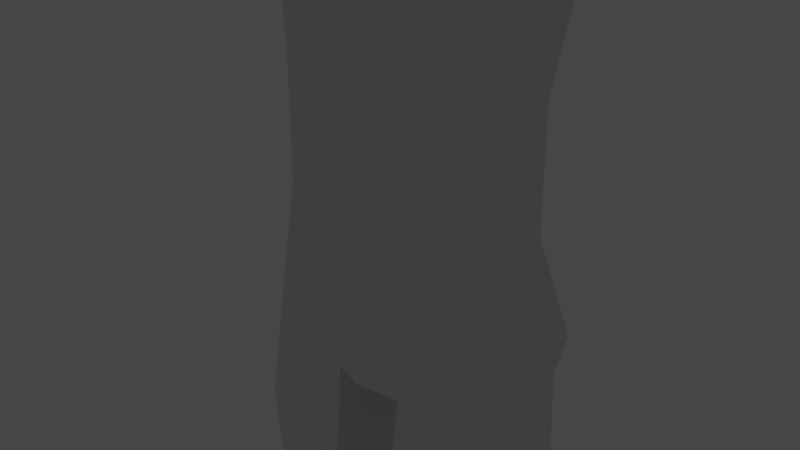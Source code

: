 # Source: spirit_version_basemodel_03.blend  (saved by Blender 3.6.13; exported with 4.5.12 LTS)
import bpy
from mathutils import Matrix  # noqa: F401  (used for matrix-valued properties, if any)

bpy.ops.wm.read_factory_settings(use_empty=True)
scene = bpy.context.scene
scene.name = 'Scene'

# ---- collections
col_collection = bpy.data.collections.new('Collection'); scene.collection.children.link(col_collection)

# ---- materials (node trees are filled in below, after node groups)
mat_material = bpy.data.materials.new('Material')
mat_material.alpha_threshold = 0.0
mat_material.use_transparent_shadow = False
mat_material.roughness = 0.5
mat_material.line_color = (0.0, 0.0, 0.0, 1.0)

# ---- material node trees
mat_material.use_nodes = True; mat_material.node_tree.nodes.clear()
_N = mat_material.node_tree.nodes; _L = mat_material.node_tree.links
n0 = _N.new('ShaderNodeOutputMaterial'); n0.name = 'Material Output'; n0.location = (300, 300)
n1 = _N.new('ShaderNodeBsdfPrincipled'); n1.name = 'Principled BSDF'; n1.location = (10, 300)
n1.distribution = 'GGX'
n1.subsurface_method = 'RANDOM_WALK_SKIN'
n1.inputs[3].default_value = 1.45
n1.inputs[27].default_value = (0.0, 0.0, 0.0, 1.0)
n1.inputs[28].default_value = 1.0
_L.new(n1.outputs[0], n0.inputs[0])
n0.is_active_output = True

# ---- world
world_world = bpy.data.worlds.new('World'); scene.world = world_world
world_world.use_nodes = True; world_world.node_tree.nodes.clear()
_N = world_world.node_tree.nodes; _L = world_world.node_tree.links
n0 = _N.new('ShaderNodeOutputWorld'); n0.name = 'World Output'; n0.location = (300, 300)
n1 = _N.new('ShaderNodeBackground'); n1.name = 'Background'; n1.location = (10, 300)
n1.inputs[0].default_value = (0.05088, 0.05088, 0.05088, 1.0)
_L.new(n1.outputs[0], n0.inputs[0])
n0.is_active_output = True
world_world.color = (0.05088, 0.05088, 0.05088)
world_world.use_sun_shadow = False
world_world.sun_shadow_jitter_overblur = 0.0

# ---- cameras
cam_camera = bpy.data.cameras.new('Camera')
cam_camera.clip_end = 100.0
cam_camera.ortho_scale = 7.314

# ---- lights
light_light = bpy.data.lights.new('Light', 'POINT')
light_light.transmission_factor = 0.0
light_light.energy = 1000.0
light_light.shadow_soft_size = 0.1
light_light.shadow_maximum_resolution = 0.006
light_light.use_absolute_resolution = True

# ---- meshes
me_cube = bpy.data.meshes.new('Cube')
me_cube.from_pydata([(0.7501, 0.6806, -0.9141), (0.7501, 0.6028, -2.591), (0.7501, -0.6903, -0.9219), (0.7501, -0.6903, -2.984), (0.0, 0.7249, -2.688), (0.8124, 0.7836, -1.372), (0.8124, -0.7933, -1.539), (0.0, -0.832, -0.7802), (0.8358, 0.05018, -0.7724), (0.0, -0.832, -3.27), (0.0, 0.8223, -0.7724), (0.8358, -0.02762, -2.919), (0.0, 1.055, -1.334), (0.9764, 0.05018, -1.339), (0.0, -0.4218, -3.275), (0.0, -1.031, -1.879), (0.0, 0.05018, -0.4525), (0.0, 0.6366, -4.019), (0.8034, -0.01829, -4.019), (0.7237, 0.6122, -4.019), (0.0, -0.5059, -4.019), (0.0, -0.3623, -3.6), (0.0, 0.6423, -3.319), (0.7461, 0.02639, -3.412), (0.6769, 0.5358, -3.279), (0.0, 1.206, -5.295), (2.075, -0.4074, -5.105), (1.566, 1.202, -5.033), (0.0, -1.181, -5.295), (0.0, 0.846, -8.076), (1.499, -0.1805, -8.076), (1.224, 0.7533, -8.076), (0.0, -0.9028, -7.126), (0.0, 0.846, -9.535), (1.499, -0.1805, -9.535), (1.224, 0.7533, -9.535), (0.0, -0.9028, -9.535), (1.692, 0.7663, -4.321), (0.0, 1.107, -4.558), (1.947, -0.03813, -4.357), (0.0, -1.038, -4.558), (0.0, 1.09, -6.004), (0.0, -1.034, -6.135), (0.0, 1.075, -10.53), (1.694, 0.8323, -5.782), (1.818, -0.08155, -10.56), (1.484, 0.9828, -10.65), (1.948, 0.02785, -5.818), (0.0, -0.8038, -10.76), (2.281, 0.7989, -4.383), (2.288, 1.226, -5.022), (2.298, -0.3639, -5.086), (2.286, 0.00405, -4.415), (2.3, 0.8578, -5.693), (2.305, 0.06296, -5.725), (5.748, 0.6124, -4.688), (5.751, 0.8358, -5.022), (5.757, 0.003839, -5.056), (5.75, 0.1964, -4.705), (5.758, 0.6432, -5.374), (5.761, 0.2272, -5.391), (6.672, 0.6898, -4.543), (6.659, 0.9977, -5.004), (6.664, -0.1489, -5.05), (6.675, 0.1165, -4.566), (6.647, 0.7323, -5.488), (6.65, 0.159, -5.511), (9.729, -0.1082, -5.295), (11.34, -0.2203, -5.31), (9.719, -0.1117, -4.99), (11.34, -0.231, -4.939), (9.719, 0.9726, -5.219), (11.25, 1.092, -5.277), (9.719, 0.965, -4.958), (11.25, 1.081, -4.901), (9.609, 0.8719, -4.857), (9.525, 0.4246, -4.799), (9.609, -0.02195, -4.884), (11.39, 0.09704, -4.93), (11.39, 0.4249, -4.914), (11.39, 0.754, -4.911), (9.625, -0.05751, -5.407), (9.525, 0.4388, -5.29), (9.609, 0.8848, -5.303), (11.39, 0.7641, -5.282), (11.39, 0.4358, -5.291), (11.39, 0.1077, -5.3), (10.48, -0.7623, -5.703), (10.75, -0.2125, -5.35), (10.84, -0.231, -4.939), (10.29, -0.231, -4.939), (10.84, 1.081, -4.908), (10.29, 1.081, -4.908), (10.84, 1.093, -5.297), (10.29, 1.093, -5.297), (10.84, 0.7662, -5.361), (10.29, 0.7662, -5.361), (10.84, 0.4355, -5.279), (10.29, 0.4355, -5.279), (10.75, 0.08588, -5.372), (10.24, 0.08532, -5.371), (10.84, 0.09572, -4.884), (10.29, 0.09572, -4.884), (10.84, 0.4225, -4.83), (10.29, 0.4225, -4.83), (10.84, 0.7523, -4.878), (10.29, 0.7523, -4.878), (11.34, -0.2203, -5.31), (11.37, -0.2015, -4.943), (11.42, 0.7337, -4.916), (11.25, 1.08, -4.903), (11.25, 1.092, -5.277), (11.39, 0.1077, -5.3), (11.42, 0.11, -4.934), (11.42, 0.4214, -4.921), (11.39, 0.7641, -5.282), (11.39, 0.4358, -5.291), (11.46, 0.02912, -4.984), (11.43, -0.1582, -4.989), (11.4, -0.1776, -5.258), (11.44, 0.06209, -5.251), (11.33, 1.019, -4.954), (11.46, 0.807, -4.962), (11.43, 0.8077, -5.22), (11.32, 1.041, -5.223), (11.48, 0.6952, -4.965), (11.47, 0.4648, -4.971), (11.44, 0.4786, -5.239), (11.45, 0.7204, -5.22), (11.47, 0.3641, -4.974), (11.47, 0.1533, -4.98), (11.44, 0.1505, -5.249), (11.44, 0.3902, -5.242), (12.59, -0.1525, -5.186), (12.62, 0.03812, -5.167), (12.43, -0.1709, -5.311), (12.46, 0.07156, -5.271), (12.35, 0.8009, -5.117), (12.32, 1.007, -5.149), (12.21, 0.7938, -5.247), (12.19, 1.04, -5.268), (12.6, 0.4661, -5.149), (12.56, 0.698, -5.162), (12.43, 0.4673, -5.257), (12.41, 0.7171, -5.313), (12.81, 0.159, -5.177), (12.81, 0.3698, -5.171), (12.59, 0.1569, -5.318), (12.59, 0.3899, -5.316), (11.85, -0.1439, -4.973), (12.21, -0.1439, -4.973), (12.22, 0.02159, -4.969), (11.87, 0.02159, -4.969), (11.84, -0.1649, -5.161), (12.23, -0.1649, -5.161), (11.87, 0.05181, -5.154), (12.24, 0.05181, -5.154), (11.94, 0.1676, -4.966), (12.34, 0.1682, -4.983), (12.34, 0.3573, -4.986), (11.94, 0.3566, -4.96), (11.93, 0.1632, -5.152), (12.36, 0.1638, -5.171), (11.93, 0.3799, -5.146), (12.36, 0.3807, -5.173), (11.87, 0.4791, -4.957), (12.21, 0.4793, -4.961), (12.21, 0.6867, -5.014), (11.87, 0.6849, -4.951), (11.86, 0.4913, -5.143), (12.22, 0.4915, -5.147), (11.86, 0.708, -5.137), (12.22, 0.7099, -5.204), (11.77, 0.8197, -4.946), (12.05, 0.8202, -4.963), (12.01, 1.011, -4.944), (11.7, 1.011, -4.939), (11.76, 0.8194, -5.133), (12.05, 0.8199, -5.151), (11.69, 1.031, -5.127), (12.02, 1.032, -5.132), (9.729, -0.1118, -5.171), (11.34, -0.2261, -5.111), (9.719, 0.9685, -5.079), (11.25, 1.086, -5.076), (9.609, -0.01605, -5.088), (9.609, 0.8778, -5.062), (10.29, 1.087, -5.091), (10.84, 1.087, -5.091), (10.24, -0.2182, -5.17), (10.75, -0.2177, -5.17), (11.34, -0.2261, -5.111), (11.25, 1.086, -5.076), (11.39, 0.7588, -5.083), (11.39, 0.43, -5.088), (11.39, 0.102, -5.102), (11.4, -0.1818, -5.113), (11.44, 0.0579, -5.106), (11.43, 0.8038, -5.08), (11.32, 1.037, -5.078), (11.44, 0.4744, -5.094), (11.45, 0.7166, -5.081), (11.44, 0.1463, -5.104), (11.44, 0.386, -5.096), (12.62, -0.1758, -5.321), (12.66, 0.06597, -5.298), (12.37, 0.797, -5.229), (12.34, 1.042, -5.282), (12.63, 0.4764, -5.278), (12.59, 0.7201, -5.295), (12.85, 0.1523, -5.311), (12.85, 0.392, -5.305), (11.87, 0.04865, -5.045), (12.24, 0.04865, -5.045), (11.84, -0.168, -5.051), (12.23, -0.168, -5.051), (11.93, 0.3768, -5.037), (12.36, 0.3775, -5.064), (11.93, 0.1601, -5.043), (12.36, 0.1606, -5.062), (11.86, 0.7049, -5.028), (12.22, 0.7068, -5.094), (11.86, 0.4882, -5.034), (12.22, 0.4883, -5.038), (11.76, 0.8162, -5.023), (12.05, 0.8168, -5.041), (9.433, 0.7168, -4.865), (11.32, 1.041, -5.223), (9.433, 0.1337, -5.347), (12.19, 1.04, -5.268), (9.433, 0.1297, -4.901), (9.433, 0.4222, -4.781), (11.69, 1.031, -5.127), (12.02, 1.032, -5.132), (11.32, 1.037, -5.078), (12.34, 1.042, -5.282), (11.69, 1.028, -5.017), (12.02, 1.028, -5.023), (10.21, -0.5601, -5.471), (10.21, -0.5508, -5.533), (10.18, -0.4326, -5.516), (10.44, -0.3898, -5.553), (10.71, -0.9318, -5.886), (10.63, -0.412, -5.503), (10.59, -0.3286, -5.544), (10.48, -0.5497, -5.468), (10.63, -0.4885, -5.458), (10.49, -0.7431, -5.763), (10.49, -0.6259, -5.726), (10.75, -0.6457, -5.81), (10.95, -0.6904, -5.708), (10.91, -0.6285, -5.758), (10.74, -0.8218, -5.712), (10.9, -0.8009, -5.697), (10.71, -0.9153, -5.927), (10.71, -0.8311, -5.903), (10.88, -0.8024, -5.933), (10.87, -0.9049, -5.955), (10.99, -0.8351, -5.902), (10.98, -0.7664, -5.893), (10.87, -0.9342, -5.857), (10.95, -0.9079, -5.835), (9.433, 0.428, -5.421), (9.433, 0.7208, -5.313), (9.433, 0.01022, -5.134), (9.433, 0.8405, -5.085), (0.4641, -0.7966, -3.198), (0.4641, 0.7869, -0.8078), (0.4641, 0.6944, -2.664), (0.4641, -0.7966, -0.8156), (0.4797, 0.987, -1.343), (0.4855, -0.3233, -3.186), (0.6274, -0.9569, -1.548), (0.4855, 0.05018, -0.5325), (0.4575, 0.7184, -4.019), (0.4775, -0.384, -4.019), (0.4458, 0.6157, -3.309), (0.4631, -0.2651, -3.553), (0.3915, 1.292, -5.23), (1.535, -0.6085, -5.155), (0.306, 0.9107, -8.076), (0.3748, -0.7222, -7.364), (0.306, 0.9107, -9.535), (0.3748, -0.7222, -9.535), (1.441, -0.2981, -4.409), (0.4231, 1.11, -4.498), (1.263, -0.3401, -6.051), (0.4235, 1.113, -5.948), (0.3752, 1.14, -10.53), (0.7803, -0.4583, -10.9), (0.7795, 0.3862, -2.704), (0.7795, 0.464, -0.8654), (0.8687, 0.5315, -1.361), (0.0, 0.557, -0.6624), (0.7511, 0.3955, -4.019), (0.7007, 0.3607, -3.325), (1.318, 0.4324, -8.076), (1.318, 0.4324, -9.535), (1.78, 0.4898, -4.333), (1.781, 0.5558, -5.794), (1.599, 0.6267, -10.71), (2.282, 0.5257, -4.394), (2.302, 0.5846, -5.704), (5.748, 0.4694, -4.694), (5.759, 0.5002, -5.379), (6.673, 0.4927, -4.551), (6.648, 0.5352, -5.496), (0.4715, 0.5337, -0.7132), (1.368, 0.6807, -11.76), (1.429, 0.8337, -11.15), (0.396, 1.142, -11.07), (0.0, 1.077, -11.07), (0.0, 0.5944, -11.21), (0.0, -0.6302, -11.23), (0.4525, -0.4497, -11.3), (0.407, 0.622, -11.3), (1.557, -0.005155, -21.28), (1.254, -0.1267, -21.28), (1.548, -1.37, -21.92), (1.595, 0.3046, -21.28), (1.33, 0.4928, -21.28), (1.021, 0.3713, -21.28), (0.9822, 0.06152, -21.28), (1.221, 0.3425, -16.06), (1.042, -0.4758, -15.58), (0.7357, -0.3553, -15.68), (0.743, 0.2359, -15.68), (1.62, -0.2601, -15.62), (1.551, 0.1961, -15.66), (0.7814, -0.7175, -12.81), (0.3523, 0.577, -13.24), (1.724, 0.5567, -12.59), (1.471, 0.7076, -13.67), (0.3846, -0.6379, -13.24), (1.921, -0.2856, -12.41), (1.245, 0.7535, -18.15), (0.5936, -0.1952, -17.74), (1.791, -0.1455, -17.76), (1.054, -0.4313, -17.68), (0.6251, 0.5733, -17.74), (1.746, 0.4924, -17.8), (1.271, 0.397, -15.41), (0.6656, -0.4302, -15.03), (1.68, -0.2837, -14.81), (0.9902, -0.5426, -14.86), (0.6649, 0.2856, -15.03), (1.585, 0.2497, -14.88), (1.557, -0.005155, -22.14), (1.254, -0.1267, -22.14), (1.29, 0.1831, -22.14), (1.595, 0.3046, -22.14), (1.33, 0.4928, -22.14), (1.021, 0.3713, -22.14), (0.9822, 0.06152, -22.14), (1.149, -1.482, -21.92), (0.9039, -1.441, -22.14), (0.9039, -1.441, -21.92), (1.548, -1.37, -22.14), (1.149, -1.482, -22.14), (1.081, -1.721, -22.03), (0.9222, -1.68, -22.03), (0.9222, -1.68, -22.14), (1.081, -1.721, -22.14), (1.485, -1.631, -22.03), (1.171, -1.716, -22.03), (1.171, -1.716, -22.14), (1.485, -1.631, -22.14), (1.554, -0.4837, -21.67), (1.554, -0.4837, -22.13), (1.217, -0.602, -22.13), (0.9547, -0.4653, -21.67), (1.217, -0.602, -21.67), (0.9547, -0.4653, -22.13), (0.8033, 0.7573, -1.55), (0.8033, -0.7783, -1.749), (0.0, 1.007, -1.531), (0.9559, 0.03885, -1.569), (0.634, -0.9509, -1.827), (0.4774, 0.9444, -1.536), (0.8558, 0.5104, -1.556), (0.08124, -0.9208, -1.893), (0.5831, -0.9771, -1.608), (0.5878, -0.9729, -1.807), (0.1951, -0.9515, -1.853), (0.7765, 0.6794, -2.075), (0.7765, -0.7339, -2.372), (0.0, 0.8645, -2.115), (0.8953, 0.005312, -2.25), (0.5134, -0.8452, -2.861), (0.4707, 0.8183, -2.105), (0.8173, 0.4477, -2.135), (0.0, -0.9193, -2.684), (0.7842, 0.7018, -1.924), (0.7842, -0.7467, -2.193), (0.0, 0.9056, -1.947), (0.9128, 0.01498, -2.054), (0.4726, 0.8546, -1.941), (0.8284, 0.4658, -1.968), (0.0, -0.9476, -2.552), (0.3913, -0.87, -2.833), (0.3132, -0.8938, -2.698), (0.2088, -0.9151, -2.626), (0.104, -0.9342, -2.565), (0.3084, -0.8837, -2.785), (0.2088, -0.9, -2.731), (0.1112, -0.9141, -2.704), (0.1112, -0.9141, -2.704), (0.0, -0.9193, -2.684), (0.0, -0.9476, -2.552), (0.104, -0.9342, -2.565), (0.3913, -0.87, -2.833), (0.3132, -0.8938, -2.698), (0.2088, -0.9151, -2.626), (0.3084, -0.8837, -2.785), (0.2088, -0.9, -2.731), (0.1287, -0.8801, -2.689), (0.0, -0.884, -2.667), (0.0, -0.9051, -2.569), (0.1288, -0.8951, -2.585), (0.332, -0.8472, -2.796), (0.2792, -0.865, -2.692), (0.2044, -0.8809, -2.635), (0.2722, -0.8575, -2.757), (0.2002, -0.8696, -2.713)], [], [(271, 11, 3, 266), (13, 8, 2, 6), (270, 267, 0, 5), (378, 270, 5, 373), (376, 13, 6, 374), (379, 292, 13, 376), (292, 291, 8, 13), (380, 377, 382, 383), (272, 269, 7, 15, 380), (273, 16, 7, 269), (307, 293, 16, 273), (39, 26, 51, 52), (285, 37, 27, 278), (277, 21, 20, 275), (276, 24, 19, 274), (295, 23, 18, 294), (290, 11, 23, 295), (268, 1, 24, 276), (271, 14, 21, 277), (286, 42, 32, 281), (284, 40, 28, 279), (299, 47, 30, 296), (280, 31, 35, 282), (296, 30, 34, 297), (281, 32, 36, 283), (279, 28, 42, 286), (275, 20, 40, 284), (274, 19, 37, 285), (294, 18, 39, 298), (299, 44, 53, 302), (340, 337, 316, 319), (282, 35, 46, 288), (297, 34, 45, 300), (283, 36, 48, 289), (278, 27, 44, 287), (287, 44, 31, 280), (301, 52, 58, 303), (302, 53, 59, 304), (27, 37, 49, 50), (26, 47, 54, 51), (44, 27, 50, 53), (298, 39, 52, 301), (59, 56, 62, 65), (57, 60, 66, 63), (51, 54, 60, 57), (53, 50, 56, 59), (52, 51, 57, 58), (50, 49, 55, 56), (263, 262, 306, 65), (228, 264, 63, 66), (58, 57, 63, 64), (56, 55, 61, 62), (304, 59, 65, 306), (303, 58, 64, 305), (262, 228, 66, 306), (264, 230, 64, 63), (231, 226, 61, 305), (226, 265, 62, 61), (190, 182, 70, 89), (105, 80, 74, 91), (188, 184, 72, 93), (99, 86, 68, 88), (186, 183, 71, 83), (184, 74, 110, 192), (68, 86, 112, 107), (84, 72, 111, 115), (80, 79, 114, 109), (181, 185, 81, 67), (77, 76, 231, 230), (81, 185, 264, 228), (93, 72, 84, 95), (95, 84, 85, 97), (97, 85, 86, 99), (89, 70, 78, 101), (101, 78, 79, 103), (103, 79, 80, 105), (76, 104, 106, 75), (104, 103, 105, 106), (77, 102, 104, 76), (102, 101, 103, 104), (69, 90, 102, 77), (90, 89, 101, 102), (82, 98, 100, 81), (98, 97, 99, 100), (83, 96, 98, 82), (96, 95, 97, 98), (71, 94, 96, 83), (94, 93, 95, 96), (190, 189, 245, 246), (67, 81, 240, 239), (183, 187, 94, 71), (187, 188, 93, 94), (75, 106, 92, 73), (106, 105, 91, 92), (181, 189, 90, 69), (189, 190, 89, 90), (78, 70, 108, 113), (85, 84, 115, 116), (74, 80, 109, 110), (182, 68, 107, 191), (79, 78, 113, 114), (86, 85, 116, 112), (167, 166, 141, 142), (108, 118, 117, 113), (191, 196, 118, 108), (112, 120, 119, 107), (195, 197, 120, 112), (215, 154, 135, 204), (109, 122, 121, 110), (193, 198, 122, 109), (111, 124, 123, 115), (192, 199, 124, 111), (175, 174, 137, 138), (114, 126, 125, 109), (194, 200, 126, 114), (115, 128, 127, 116), (193, 201, 128, 115), (151, 150, 133, 134), (113, 130, 129, 114), (195, 202, 130, 113), (116, 132, 131, 112), (194, 203, 132, 116), (205, 204, 135, 136), (207, 206, 139, 140), (209, 208, 143, 144), (211, 210, 147, 148), (225, 178, 139, 206), (159, 158, 145, 146), (154, 156, 136, 135), (223, 170, 143, 208), (178, 180, 140, 139), (219, 162, 147, 210), (213, 151, 134, 205), (170, 172, 144, 143), (162, 164, 148, 147), (221, 167, 142, 209), (217, 159, 146, 211), (197, 117, 152, 212), (212, 152, 151, 213), (119, 120, 155, 153), (153, 155, 156, 154), (117, 118, 149, 152), (152, 149, 150, 151), (196, 119, 153, 214), (214, 153, 154, 215), (203, 129, 160, 216), (216, 160, 159, 217), (131, 132, 163, 161), (161, 163, 164, 162), (202, 131, 161, 218), (218, 161, 162, 219), (129, 130, 157, 160), (160, 157, 158, 159), (201, 125, 168, 220), (220, 168, 167, 221), (127, 128, 171, 169), (169, 171, 172, 170), (200, 127, 169, 222), (222, 169, 170, 223), (125, 126, 165, 168), (168, 165, 166, 167), (123, 124, 179, 177), (177, 179, 180, 178), (198, 123, 177, 224), (224, 177, 178, 225), (121, 122, 173, 176), (176, 173, 174, 175), (173, 224, 225, 174), (122, 198, 224, 173), (165, 222, 223, 166), (126, 200, 222, 165), (171, 220, 221, 172), (128, 201, 220, 171), (157, 218, 219, 158), (130, 202, 218, 157), (163, 216, 217, 164), (132, 203, 216, 163), (149, 214, 215, 150), (118, 196, 214, 149), (155, 212, 213, 156), (120, 197, 212, 155), (164, 217, 211, 148), (172, 221, 209, 144), (156, 213, 205, 136), (158, 219, 210, 145), (166, 223, 208, 141), (174, 225, 206, 137), (146, 145, 210, 211), (142, 141, 208, 209), (138, 137, 206, 207), (134, 133, 204, 205), (114, 129, 203, 194), (112, 131, 202, 195), (109, 125, 201, 193), (116, 127, 200, 194), (110, 121, 199, 192), (115, 123, 198, 193), (150, 215, 204, 133), (113, 117, 197, 195), (107, 119, 196, 191), (70, 182, 191, 108), (181, 67, 239, 238), (189, 181, 238, 245), (92, 91, 188, 187), (73, 92, 187, 183), (186, 83, 263, 265), (83, 82, 262, 263), (69, 77, 185, 181), (72, 184, 192, 111), (75, 73, 183, 186), (91, 74, 184, 188), (88, 68, 182, 190), (237, 175, 138, 235), (234, 121, 176, 236), (236, 176, 175, 237), (232, 236, 237, 233), (227, 234, 236, 232), (233, 237, 235, 229), (243, 246, 253, 250), (238, 239, 247, 87), (245, 238, 87, 252), (240, 241, 249, 248), (100, 99, 244, 241), (99, 88, 243, 244), (88, 190, 246, 243), (81, 100, 241, 240), (252, 87, 242, 260), (248, 249, 256, 255), (253, 252, 260, 261), (247, 248, 255, 254), (244, 243, 250, 251), (241, 244, 251, 249), (239, 240, 248, 247), (246, 245, 252, 253), (255, 256, 257, 254), (256, 259, 258, 257), (257, 258, 261, 260), (254, 257, 260, 242), (87, 247, 254, 242), (250, 253, 261, 258), (251, 250, 258, 259), (249, 251, 259, 256), (75, 186, 265, 226), (82, 81, 228, 262), (185, 77, 230, 264), (76, 75, 226, 231), (41, 287, 280, 29), (25, 278, 287, 41), (34, 283, 289, 45), (33, 282, 288, 43), (339, 335, 320, 321), (17, 274, 285, 38), (18, 275, 284, 39), (26, 279, 286, 47), (30, 281, 283, 34), (29, 280, 282, 33), (39, 284, 279, 26), (47, 286, 281, 30), (11, 271, 277, 23), (4, 268, 276, 22), (22, 276, 274, 17), (23, 277, 275, 18), (38, 285, 278, 25), (291, 307, 273, 8), (8, 273, 269, 2), (6, 2, 269, 272), (374, 6, 272, 377), (375, 12, 270, 378), (12, 10, 267, 270), (14, 271, 266, 9), (0, 267, 307, 291), (338, 336, 322, 317), (55, 303, 305, 61), (60, 304, 306, 66), (265, 263, 65, 62), (230, 231, 305, 64), (37, 298, 301, 49), (54, 302, 304, 60), (49, 301, 303, 55), (35, 297, 300, 46), (46, 300, 308, 309), (47, 299, 302, 54), (19, 294, 298, 37), (31, 296, 297, 35), (44, 299, 296, 31), (1, 290, 295, 24), (24, 295, 294, 19), (267, 10, 293, 307), (5, 0, 291, 292), (373, 5, 292, 379), (312, 315, 314, 313), (311, 310, 315, 312), (310, 309, 308, 315), (289, 48, 313, 314), (288, 46, 309, 310), (43, 288, 310, 311), (369, 368, 357, 358), (320, 319, 350, 351), (322, 321, 352, 353), (337, 338, 317, 316), (336, 339, 321, 322), (335, 340, 319, 320), (341, 346, 328, 323), (342, 345, 326, 325), (343, 344, 324, 327), (344, 342, 325, 324), (345, 341, 323, 326), (346, 343, 327, 328), (300, 45, 334, 331), (315, 308, 332, 330), (289, 314, 333, 329), (45, 289, 329, 334), (314, 315, 330, 333), (308, 300, 331, 332), (323, 328, 340, 335), (325, 326, 339, 336), (327, 324, 338, 337), (324, 325, 336, 338), (326, 323, 335, 339), (328, 327, 337, 340), (331, 334, 343, 346), (330, 332, 341, 345), (329, 333, 342, 344), (334, 329, 344, 343), (333, 330, 345, 342), (332, 331, 346, 341), (349, 350, 347, 348), (349, 348, 353, 352), (350, 349, 352, 351), (321, 320, 351, 352), (319, 316, 347, 350), (368, 367, 318, 357), (353, 348, 369, 372), (316, 317, 371, 367), (371, 370, 356, 354), (370, 372, 355, 356), (372, 369, 358, 355), (367, 371, 354, 318), (359, 360, 361, 362), (356, 360, 359, 354), (355, 361, 360, 356), (358, 362, 361, 355), (354, 359, 362, 358), (363, 364, 365, 366), (354, 364, 363, 318), (358, 365, 364, 354), (357, 366, 365, 358), (318, 363, 366, 357), (322, 353, 372, 370), (317, 322, 370, 371), (347, 316, 367, 368), (348, 347, 368, 369), (392, 373, 379, 397), (394, 375, 378, 396), (393, 374, 377, 388), (388, 377, 380, 15, 398, 402, 401, 400, 399), (397, 379, 376, 395), (395, 376, 374, 393), (396, 378, 373, 392), (382, 381, 383), (272, 380, 383, 381), (377, 272, 381, 382), (268, 389, 384, 1), (11, 387, 385, 3), (290, 390, 387, 11), (3, 385, 388, 266), (4, 386, 389, 268), (1, 384, 390, 290), (266, 388, 399, 403, 404, 405, 391, 9), (389, 396, 392, 384), (387, 395, 393, 385), (390, 397, 395, 387), (385, 393, 388), (386, 394, 396, 389), (384, 392, 397, 390), (391, 405, 406, 407), (411, 412, 421, 420), (399, 400, 411, 410), (405, 404, 414, 406), (400, 401, 412, 411), (402, 398, 408, 409), (403, 399, 410, 413), (401, 402, 409, 412), (404, 403, 413, 414), (419, 420, 421, 418, 417, 416, 415, 423, 422), (413, 410, 419, 422), (412, 409, 418, 421), (409, 408, 417, 418), (414, 413, 422, 423), (410, 411, 420, 419), (407, 406, 415, 416), (406, 414, 423, 415)])
_uv = me_cube.uv_layers.new(name='UVMap')
_uv.uv.foreach_set('vector', [0.2812, 0.625, 0.375, 0.625, 0.375, 0.75, 0.2812, 0.75, 0.5342, 0.625, 0.625, 0.625, 0.625, 0.75, 0.5342, 0.75, 0.5342, 0.4063, 0.625, 0.4062, 0.625, 0.5, 0.5342, 0.5, 0.511, 0.4063, 0.5342, 0.4063, 0.5342, 0.5, 0.511, 0.5, 0.511, 0.625, 0.5342, 0.625, 0.5342, 0.75, 0.511, 0.75, 0.511, 0.543, 0.5342, 0.543, 0.5342, 0.625, 0.511, 0.625, 0.5342, 0.543, 0.625, 0.543, 0.625, 0.625, 0.5342, 0.625, 0.511, 0.8594, 0.511, 0.8109, 0.511, 0.8109, 0.511, 0.8594, 0.5342, 0.8117, 0.625, 0.8437, 0.625, 0.875, 0.5113, 0.875, 0.5228, 0.8594, 0.7188, 0.625, 0.75, 0.625, 0.75, 0.75, 0.7188, 0.75, 0.7187, 0.543, 0.75, 0.543, 0.75, 0.625, 0.7188, 0.625, 0.375, 0.625, 0.375, 0.625, 0.375, 0.625, 0.375, 0.625, 0.375, 0.4062, 0.375, 0.5, 0.375, 0.5, 0.375, 0.4062, 0.2813, 0.625, 0.25, 0.625, 0.25, 0.625, 0.2812, 0.625, 0.375, 0.4062, 0.375, 0.5, 0.375, 0.5, 0.375, 0.4062, 0.375, 0.543, 0.375, 0.625, 0.375, 0.625, 0.375, 0.543, 0.375, 0.543, 0.375, 0.625, 0.375, 0.625, 0.375, 0.543, 0.375, 0.4063, 0.375, 0.5, 0.375, 0.5, 0.375, 0.4062, 0.2812, 0.625, 0.25, 0.625, 0.25, 0.625, 0.2813, 0.625, 0.3322, 0.625, 0.25, 0.625, 0.25, 0.625, 0.2812, 0.625, 0.3425, 0.625, 0.25, 0.625, 0.25, 0.625, 0.3425, 0.625, 0.375, 0.543, 0.375, 0.625, 0.375, 0.625, 0.375, 0.543, 0.375, 0.4062, 0.375, 0.5, 0.375, 0.5, 0.375, 0.4063, 0.375, 0.543, 0.375, 0.625, 0.375, 0.625, 0.375, 0.543, 0.2812, 0.625, 0.25, 0.625, 0.25, 0.625, 0.2812, 0.625, 0.3425, 0.625, 0.25, 0.625, 0.25, 0.625, 0.3322, 0.625, 0.2812, 0.625, 0.25, 0.625, 0.25, 0.625, 0.3425, 0.625, 0.375, 0.4062, 0.375, 0.5, 0.375, 0.5, 0.375, 0.4062, 0.375, 0.543, 0.375, 0.625, 0.375, 0.625, 0.375, 0.543, 0.375, 0.543, 0.375, 0.5, 0.375, 0.5, 0.375, 0.543, 0.375, 0.543, 0.375, 0.625, 0.375, 0.625, 0.375, 0.543, 0.375, 0.4063, 0.375, 0.5, 0.375, 0.5, 0.375, 0.4062, 0.375, 0.543, 0.375, 0.625, 0.375, 0.625, 0.375, 0.543, 0.2812, 0.625, 0.25, 0.625, 0.25, 0.625, 0.3009, 0.625, 0.375, 0.4062, 0.375, 0.5, 0.375, 0.5, 0.375, 0.4062, 0.375, 0.4062, 0.375, 0.5, 0.375, 0.5, 0.375, 0.4062, 0.375, 0.543, 0.375, 0.625, 0.375, 0.625, 0.375, 0.543, 0.375, 0.543, 0.375, 0.5, 0.375, 0.5, 0.375, 0.543, 0.375, 0.5, 0.375, 0.5, 0.375, 0.5, 0.375, 0.5, 0.375, 0.625, 0.375, 0.625, 0.375, 0.625, 0.375, 0.625, 0.375, 0.5, 0.375, 0.5, 0.375, 0.5, 0.375, 0.5, 0.375, 0.543, 0.375, 0.625, 0.375, 0.625, 0.375, 0.543, 0.375, 0.5, 0.375, 0.5, 0.375, 0.5, 0.375, 0.5, 0.375, 0.625, 0.375, 0.625, 0.375, 0.625, 0.375, 0.625, 0.375, 0.625, 0.375, 0.625, 0.375, 0.625, 0.375, 0.625, 0.375, 0.5, 0.375, 0.5, 0.375, 0.5, 0.375, 0.5, 0.375, 0.625, 0.375, 0.625, 0.375, 0.625, 0.375, 0.625, 0.375, 0.5, 0.375, 0.5, 0.375, 0.5, 0.375, 0.5, 0.375, 0.8125, 0.375, 0.875, 0.375, 0.543, 0.375, 0.5, 0.1875, 0.75, 0.1875, 0.6159, 0.375, 0.625, 0.375, 0.625, 0.375, 0.625, 0.375, 0.625, 0.375, 0.625, 0.375, 0.625, 0.375, 0.5, 0.375, 0.5, 0.375, 0.5, 0.375, 0.5, 0.375, 0.543, 0.375, 0.5, 0.375, 0.5, 0.375, 0.543, 0.375, 0.543, 0.375, 0.625, 0.375, 0.625, 0.375, 0.543, 0.375, 0.875, 0.375, 0.9375, 0.375, 0.625, 0.375, 0.543, 0.1875, 0.6159, 0.1875, 0.5, 0.375, 0.625, 0.375, 0.625, 0.375, 0.375, 0.375, 0.4375, 0.375, 0.5, 0.375, 0.543, 0.3125, 0.5, 0.3125, 0.6159, 0.375, 0.5, 0.375, 0.5, 0.5431, 0.1341, 0.625, 0.1341, 0.625, 0.25, 0.5431, 0.25, 0.5431, 0.4375, 0.625, 0.4375, 0.625, 0.5, 0.5431, 0.5, 0.5431, 0.6159, 0.625, 0.6159, 0.625, 0.75, 0.5431, 0.75, 0.5431, 0.9375, 0.625, 0.9375, 0.625, 1.0, 0.5431, 1.0, 0.3125, 0.6159, 0.375, 0.6159, 0.375, 0.75, 0.3125, 0.75, 0.625, 0.6159, 0.625, 0.5, 0.625, 0.5, 0.625, 0.6159, 0.625, 1.0, 0.625, 0.9375, 0.625, 0.9375, 0.625, 1.0, 0.625, 0.8125, 0.625, 0.75, 0.625, 0.75, 0.625, 0.8125, 0.625, 0.4375, 0.625, 0.375, 0.625, 0.375, 0.625, 0.4375, 0.125, 0.6159, 0.1875, 0.6159, 0.1875, 0.75, 0.125, 0.75, 0.375, 0.3125, 0.375, 0.375, 0.375, 0.375, 0.375, 0.3125, 0.1875, 0.75, 0.1875, 0.6159, 0.1875, 0.6159, 0.1875, 0.75, 0.5431, 0.75, 0.625, 0.75, 0.625, 0.8125, 0.5431, 0.8125, 0.5431, 0.8125, 0.625, 0.8125, 0.625, 0.875, 0.5431, 0.875, 0.5431, 0.875, 0.625, 0.875, 0.625, 0.9375, 0.5431, 0.9375, 0.5431, 0.25, 0.625, 0.25, 0.625, 0.3125, 0.5431, 0.3125, 0.5431, 0.3125, 0.625, 0.3125, 0.625, 0.375, 0.5431, 0.375, 0.5431, 0.375, 0.625, 0.375, 0.625, 0.4375, 0.5431, 0.4375, 0.375, 0.375, 0.4597, 0.375, 0.4597, 0.4375, 0.375, 0.4375, 0.4597, 0.375, 0.5431, 0.375, 0.5431, 0.4375, 0.4597, 0.4375, 0.375, 0.3125, 0.4597, 0.3125, 0.4597, 0.375, 0.375, 0.375, 0.4597, 0.3125, 0.5431, 0.3125, 0.5431, 0.375, 0.4597, 0.375, 0.375, 0.25, 0.4597, 0.25, 0.4597, 0.3125, 0.375, 0.3125, 0.4597, 0.25, 0.5431, 0.25, 0.5431, 0.3125, 0.4597, 0.3125, 0.375, 0.875, 0.4597, 0.875, 0.4597, 0.9375, 0.375, 0.9375, 0.4597, 0.875, 0.5431, 0.875, 0.5431, 0.9375, 0.4597, 0.9375, 0.375, 0.8125, 0.4597, 0.8125, 0.4597, 0.875, 0.375, 0.875, 0.4597, 0.8125, 0.5431, 0.8125, 0.5431, 0.875, 0.4597, 0.875, 0.375, 0.75, 0.4597, 0.75, 0.4597, 0.8125, 0.375, 0.8125, 0.4597, 0.75, 0.5431, 0.75, 0.5431, 0.8125, 0.4597, 0.8125, 0.5431, 0.1341, 0.4597, 0.1341, 0.4597, 0.1341, 0.5431, 0.1341, 0.125, 0.75, 0.1875, 0.75, 0.1875, 0.75, 0.125, 0.75, 0.375, 0.6159, 0.4597, 0.6159, 0.4597, 0.75, 0.375, 0.75, 0.4597, 0.6159, 0.5431, 0.6159, 0.5431, 0.75, 0.4597, 0.75, 0.375, 0.4375, 0.4597, 0.4375, 0.4597, 0.5, 0.375, 0.5, 0.4597, 0.4375, 0.5431, 0.4375, 0.5431, 0.5, 0.4597, 0.5, 0.375, 0.1341, 0.4597, 0.1341, 0.4597, 0.25, 0.375, 0.25, 0.4597, 0.1341, 0.5431, 0.1341, 0.5431, 0.25, 0.4597, 0.25, 0.625, 0.3125, 0.625, 0.25, 0.625, 0.25, 0.625, 0.3125, 0.625, 0.875, 0.625, 0.8125, 0.625, 0.8125, 0.625, 0.875, 0.625, 0.5, 0.625, 0.4375, 0.625, 0.4375, 0.625, 0.5, 0.625, 0.1341, 0.625, 0.0, 0.625, 0.0, 0.625, 0.1341, 0.625, 0.375, 0.625, 0.3125, 0.625, 0.3125, 0.625, 0.375, 0.625, 0.9375, 0.625, 0.875, 0.625, 0.875, 0.625, 0.9375, 0.6875, 0.5, 0.75, 0.5, 0.75, 0.5, 0.6875, 0.5, 0.875, 0.5, 0.875, 0.5, 0.8125, 0.5, 0.8125, 0.5, 0.875, 0.6159, 0.875, 0.6159, 0.875, 0.5, 0.875, 0.5, 0.8125, 0.75, 0.8125, 0.75, 0.875, 0.75, 0.875, 0.75, 0.8125, 0.6159, 0.8125, 0.6159, 0.8125, 0.75, 0.8125, 0.75, 0.875, 0.6159, 0.875, 0.75, 0.875, 0.75, 0.875, 0.6159, 0.6875, 0.5, 0.6875, 0.5, 0.625, 0.5, 0.625, 0.5, 0.6875, 0.6159, 0.6875, 0.6159, 0.6875, 0.5, 0.6875, 0.5, 0.625, 0.75, 0.625, 0.75, 0.6875, 0.75, 0.6875, 0.75, 0.625, 0.6159, 0.625, 0.6159, 0.625, 0.75, 0.625, 0.75, 0.625, 0.5, 0.6875, 0.5, 0.6875, 0.5, 0.625, 0.5, 0.75, 0.5, 0.75, 0.5, 0.6875, 0.5, 0.6875, 0.5, 0.75, 0.6159, 0.75, 0.6159, 0.75, 0.5, 0.75, 0.5, 0.6875, 0.75, 0.6875, 0.75, 0.75, 0.75, 0.75, 0.75, 0.6875, 0.6159, 0.6875, 0.6159, 0.6875, 0.75, 0.6875, 0.75, 0.8125, 0.5, 0.875, 0.5, 0.875, 0.5, 0.8125, 0.5, 0.8125, 0.5, 0.8125, 0.5, 0.75, 0.5, 0.75, 0.5, 0.8125, 0.6159, 0.8125, 0.6159, 0.8125, 0.5, 0.8125, 0.5, 0.75, 0.75, 0.75, 0.75, 0.8125, 0.75, 0.8125, 0.75, 0.75, 0.6159, 0.75, 0.6159, 0.75, 0.75, 0.75, 0.75, 0.8125, 0.6159, 0.875, 0.6159, 0.875, 0.75, 0.8125, 0.75, 0.625, 0.6159, 0.6875, 0.6159, 0.6875, 0.75, 0.625, 0.75, 0.6875, 0.6159, 0.75, 0.6159, 0.75, 0.75, 0.6875, 0.75, 0.75, 0.6159, 0.8125, 0.6159, 0.8125, 0.75, 0.75, 0.75, 0.6875, 0.6159, 0.6875, 0.75, 0.6875, 0.75, 0.6875, 0.6159, 0.75, 0.5, 0.8125, 0.5, 0.8125, 0.5, 0.75, 0.5, 0.875, 0.75, 0.8125, 0.75, 0.8125, 0.75, 0.875, 0.75, 0.75, 0.6159, 0.75, 0.75, 0.75, 0.75, 0.75, 0.6159, 0.6875, 0.75, 0.625, 0.75, 0.625, 0.75, 0.6875, 0.75, 0.8125, 0.6159, 0.8125, 0.75, 0.8125, 0.75, 0.8125, 0.6159, 0.8125, 0.6159, 0.8125, 0.5, 0.8125, 0.5, 0.8125, 0.6159, 0.75, 0.75, 0.6875, 0.75, 0.6875, 0.75, 0.75, 0.75, 0.8125, 0.75, 0.75, 0.75, 0.75, 0.75, 0.8125, 0.75, 0.6875, 0.6159, 0.6875, 0.5, 0.6875, 0.5, 0.6875, 0.6159, 0.75, 0.6159, 0.75, 0.5, 0.75, 0.5, 0.75, 0.6159, 0.8125, 0.6159, 0.8125, 0.5, 0.8125, 0.5, 0.8125, 0.6159, 0.8125, 0.6159, 0.8125, 0.5, 0.8125, 0.5, 0.8125, 0.6159, 0.875, 0.75, 0.8125, 0.75, 0.8125, 0.75, 0.875, 0.75, 0.875, 0.75, 0.8125, 0.75, 0.8125, 0.75, 0.875, 0.75, 0.8125, 0.5, 0.875, 0.5, 0.875, 0.5, 0.8125, 0.5, 0.8125, 0.5, 0.875, 0.5, 0.875, 0.5, 0.8125, 0.5, 0.875, 0.6159, 0.875, 0.75, 0.875, 0.75, 0.875, 0.6159, 0.875, 0.6159, 0.875, 0.75, 0.875, 0.75, 0.875, 0.6159, 0.75, 0.6159, 0.75, 0.5, 0.75, 0.5, 0.75, 0.6159, 0.75, 0.6159, 0.75, 0.5, 0.75, 0.5, 0.75, 0.6159, 0.8125, 0.75, 0.75, 0.75, 0.75, 0.75, 0.8125, 0.75, 0.8125, 0.75, 0.75, 0.75, 0.75, 0.75, 0.8125, 0.75, 0.8125, 0.6159, 0.8125, 0.75, 0.8125, 0.75, 0.8125, 0.6159, 0.8125, 0.6159, 0.8125, 0.75, 0.8125, 0.75, 0.8125, 0.6159, 0.75, 0.5, 0.8125, 0.5, 0.8125, 0.5, 0.75, 0.5, 0.75, 0.5, 0.8125, 0.5, 0.8125, 0.5, 0.75, 0.5, 0.6875, 0.6159, 0.6875, 0.5, 0.6875, 0.5, 0.6875, 0.6159, 0.6875, 0.6159, 0.6875, 0.5, 0.6875, 0.5, 0.6875, 0.6159, 0.75, 0.75, 0.6875, 0.75, 0.6875, 0.75, 0.75, 0.75, 0.75, 0.75, 0.6875, 0.75, 0.6875, 0.75, 0.75, 0.75, 0.75, 0.6159, 0.75, 0.75, 0.75, 0.75, 0.75, 0.6159, 0.75, 0.6159, 0.75, 0.75, 0.75, 0.75, 0.75, 0.6159, 0.6875, 0.5, 0.75, 0.5, 0.75, 0.5, 0.6875, 0.5, 0.6875, 0.5, 0.75, 0.5, 0.75, 0.5, 0.6875, 0.5, 0.6875, 0.75, 0.625, 0.75, 0.625, 0.75, 0.6875, 0.75, 0.6875, 0.75, 0.625, 0.75, 0.625, 0.75, 0.6875, 0.75, 0.6875, 0.6159, 0.6875, 0.75, 0.6875, 0.75, 0.6875, 0.6159, 0.6875, 0.6159, 0.6875, 0.75, 0.6875, 0.75, 0.6875, 0.6159, 0.625, 0.5, 0.6875, 0.5, 0.6875, 0.5, 0.625, 0.5, 0.625, 0.5, 0.6875, 0.5, 0.6875, 0.5, 0.625, 0.5, 0.6875, 0.5, 0.6875, 0.6159, 0.6875, 0.6159, 0.6875, 0.5, 0.6875, 0.5, 0.6875, 0.6159, 0.6875, 0.6159, 0.6875, 0.5, 0.75, 0.5, 0.75, 0.6159, 0.75, 0.6159, 0.75, 0.5, 0.75, 0.5, 0.75, 0.6159, 0.75, 0.6159, 0.75, 0.5, 0.6875, 0.75, 0.6875, 0.6159, 0.6875, 0.6159, 0.6875, 0.75, 0.6875, 0.75, 0.6875, 0.6159, 0.6875, 0.6159, 0.6875, 0.75, 0.8125, 0.5, 0.8125, 0.6159, 0.8125, 0.6159, 0.8125, 0.5, 0.8125, 0.5, 0.8125, 0.6159, 0.8125, 0.6159, 0.8125, 0.5, 0.75, 0.75, 0.75, 0.6159, 0.75, 0.6159, 0.75, 0.75, 0.75, 0.75, 0.75, 0.6159, 0.75, 0.6159, 0.75, 0.75, 0.875, 0.5, 0.875, 0.6159, 0.875, 0.6159, 0.875, 0.5, 0.875, 0.5, 0.875, 0.6159, 0.875, 0.6159, 0.875, 0.5, 0.8125, 0.75, 0.8125, 0.6159, 0.8125, 0.6159, 0.8125, 0.75, 0.8125, 0.75, 0.8125, 0.6159, 0.8125, 0.6159, 0.8125, 0.75, 0.75, 0.75, 0.75, 0.6159, 0.75, 0.6159, 0.75, 0.75, 0.6875, 0.75, 0.6875, 0.6159, 0.6875, 0.6159, 0.6875, 0.75, 0.8125, 0.75, 0.8125, 0.6159, 0.8125, 0.6159, 0.8125, 0.75, 0.8125, 0.5, 0.8125, 0.6159, 0.8125, 0.6159, 0.8125, 0.5, 0.75, 0.5, 0.75, 0.6159, 0.75, 0.6159, 0.75, 0.5, 0.6875, 0.5, 0.6875, 0.6159, 0.6875, 0.6159, 0.6875, 0.5, 0.75, 0.5, 0.8125, 0.5, 0.8125, 0.6159, 0.75, 0.6159, 0.6875, 0.5, 0.75, 0.5, 0.75, 0.6159, 0.6875, 0.6159, 0.625, 0.5, 0.6875, 0.5, 0.6875, 0.6159, 0.625, 0.6159, 0.8125, 0.5, 0.875, 0.5, 0.875, 0.6159, 0.8125, 0.6159, 0.75, 0.5, 0.75, 0.5, 0.75, 0.6159, 0.75, 0.6159, 0.8125, 0.75, 0.8125, 0.75, 0.8125, 0.6159, 0.8125, 0.6159, 0.6875, 0.5, 0.6875, 0.5, 0.6875, 0.6159, 0.6875, 0.6159, 0.75, 0.75, 0.75, 0.75, 0.75, 0.6159, 0.75, 0.6159, 0.625, 0.5, 0.625, 0.5, 0.625, 0.6159, 0.625, 0.6159, 0.6875, 0.75, 0.6875, 0.75, 0.6875, 0.6159, 0.6875, 0.6159, 0.875, 0.5, 0.875, 0.6159, 0.875, 0.6159, 0.875, 0.5, 0.8125, 0.5, 0.8125, 0.5, 0.8125, 0.6159, 0.8125, 0.6159, 0.875, 0.75, 0.875, 0.75, 0.875, 0.6159, 0.875, 0.6159, 0.625, 0.25, 0.625, 0.1341, 0.625, 0.1341, 0.625, 0.25, 0.125, 0.6159, 0.125, 0.75, 0.125, 0.75, 0.125, 0.6159, 0.4597, 0.1341, 0.375, 0.1341, 0.375, 0.1341, 0.4597, 0.1341, 0.4597, 0.5, 0.5431, 0.5, 0.5431, 0.6159, 0.4597, 0.6159, 0.375, 0.5, 0.4597, 0.5, 0.4597, 0.6159, 0.375, 0.6159, 0.3125, 0.6159, 0.3125, 0.75, 0.3125, 0.75, 0.3125, 0.6159, 0.375, 0.8125, 0.375, 0.875, 0.375, 0.875, 0.375, 0.8125, 0.125, 0.5, 0.1875, 0.5, 0.1875, 0.6159, 0.125, 0.6159, 0.625, 0.75, 0.625, 0.6159, 0.625, 0.6159, 0.625, 0.75, 0.3125, 0.5, 0.375, 0.5, 0.375, 0.6159, 0.3125, 0.6159, 0.5431, 0.5, 0.625, 0.5, 0.625, 0.6159, 0.5431, 0.6159, 0.5431, 0.0, 0.625, 0.0, 0.625, 0.1341, 0.5431, 0.1341, 0.625, 0.6159, 0.625, 0.5, 0.625, 0.5, 0.625, 0.6159, 0.625, 0.6159, 0.625, 0.5, 0.625, 0.5, 0.625, 0.6159, 0.625, 0.6159, 0.625, 0.5, 0.625, 0.5, 0.625, 0.6159, 0.625, 0.75, 0.625, 0.6159, 0.625, 0.6159, 0.625, 0.75, 0.625, 0.75, 0.625, 0.6159, 0.625, 0.6159, 0.625, 0.75, 0.625, 0.75, 0.625, 0.6159, 0.625, 0.6159, 0.625, 0.75, 0.5431, 0.0, 0.5431, 0.1341, 0.5431, 0.1341, 0.5431, 0.0, 0.125, 0.6159, 0.125, 0.75, 0.125, 0.75, 0.125, 0.6159, 0.4597, 0.1341, 0.375, 0.1341, 0.375, 0.1341, 0.4597, 0.1341, 0.375, 0.9375, 0.4597, 0.9375, 0.4597, 0.9375, 0.375, 0.9375, 0.4597, 0.9375, 0.5431, 0.9375, 0.5431, 0.9375, 0.4597, 0.9375, 0.5431, 0.9375, 0.5431, 1.0, 0.5431, 1.0, 0.5431, 0.9375, 0.5431, 0.0, 0.5431, 0.1341, 0.5431, 0.1341, 0.5431, 0.0, 0.375, 0.9375, 0.4597, 0.9375, 0.4597, 0.9375, 0.375, 0.9375, 0.4597, 0.1341, 0.375, 0.1341, 0.375, 0.1341, 0.4597, 0.1341, 0.375, 0.9375, 0.4597, 0.9375, 0.4597, 0.9375, 0.375, 0.9375, 0.5431, 0.1341, 0.4597, 0.1341, 0.4597, 0.1341, 0.5431, 0.1341, 0.125, 0.75, 0.1875, 0.75, 0.1875, 0.75, 0.125, 0.75, 0.5431, 0.9375, 0.5431, 1.0, 0.5431, 1.0, 0.5431, 0.9375, 0.4597, 0.9375, 0.5431, 0.9375, 0.5431, 0.9375, 0.4597, 0.9375, 0.125, 0.75, 0.1875, 0.75, 0.1875, 0.75, 0.125, 0.75, 0.5431, 0.1341, 0.4597, 0.1341, 0.4597, 0.1341, 0.5431, 0.1341, 0.375, 0.9375, 0.4597, 0.9375, 0.4597, 1.0, 0.375, 1.0, 0.4597, 0.9375, 0.5431, 0.9375, 0.5431, 1.0, 0.4597, 1.0, 0.4597, 0.0, 0.5431, 0.0, 0.5431, 0.1341, 0.4597, 0.1341, 0.375, 0.0, 0.4597, 0.0, 0.4597, 0.1341, 0.375, 0.1341, 0.125, 0.6159, 0.125, 0.75, 0.125, 0.75, 0.125, 0.6159, 0.5431, 0.0, 0.5431, 0.1341, 0.5431, 0.1341, 0.5431, 0.0, 0.5431, 0.9375, 0.5431, 1.0, 0.5431, 1.0, 0.5431, 0.9375, 0.4597, 0.9375, 0.5431, 0.9375, 0.5431, 0.9375, 0.4597, 0.9375, 0.3125, 0.5, 0.3125, 0.6159, 0.3125, 0.6159, 0.3125, 0.5, 0.375, 0.875, 0.375, 0.9375, 0.375, 0.9375, 0.375, 0.875, 0.1875, 0.6159, 0.1875, 0.5, 0.1875, 0.5, 0.1875, 0.6159, 0.375, 0.375, 0.375, 0.4375, 0.375, 0.4375, 0.375, 0.375, 0.375, 0.375, 0.375, 0.4062, 0.375, 0.4062, 0.375, 0.375, 0.375, 0.375, 0.375, 0.4062, 0.375, 0.4062, 0.375, 0.375, 0.375, 0.625, 0.2812, 0.625, 0.3009, 0.625, 0.375, 0.625, 0.375, 0.375, 0.375, 0.4063, 0.375, 0.4062, 0.375, 0.375, 0.2813, 0.543, 0.375, 0.543, 0.375, 0.543, 0.2812, 0.543, 0.375, 0.375, 0.375, 0.4062, 0.375, 0.4062, 0.375, 0.375, 0.375, 0.625, 0.2812, 0.625, 0.3425, 0.625, 0.375, 0.625, 0.375, 0.625, 0.3425, 0.625, 0.3322, 0.625, 0.375, 0.625, 0.375, 0.625, 0.2812, 0.625, 0.2812, 0.625, 0.375, 0.625, 0.375, 0.375, 0.375, 0.4062, 0.375, 0.4063, 0.375, 0.375, 0.375, 0.625, 0.3425, 0.625, 0.3425, 0.625, 0.375, 0.625, 0.375, 0.625, 0.3322, 0.625, 0.2812, 0.625, 0.375, 0.625, 0.375, 0.625, 0.2812, 0.625, 0.2813, 0.625, 0.375, 0.625, 0.375, 0.375, 0.375, 0.4063, 0.375, 0.4062, 0.375, 0.375, 0.375, 0.375, 0.375, 0.4062, 0.375, 0.4062, 0.375, 0.375, 0.375, 0.625, 0.2813, 0.625, 0.2812, 0.625, 0.375, 0.625, 0.375, 0.375, 0.375, 0.4062, 0.375, 0.4062, 0.375, 0.375, 0.625, 0.543, 0.7187, 0.543, 0.7188, 0.625, 0.625, 0.625, 0.625, 0.625, 0.7188, 0.625, 0.7188, 0.75, 0.625, 0.75, 0.5342, 0.75, 0.625, 0.75, 0.625, 0.8437, 0.5342, 0.8117, 0.511, 0.75, 0.5342, 0.75, 0.5342, 0.8117, 0.511, 0.8109, 0.511, 0.375, 0.5342, 0.375, 0.5342, 0.4063, 0.511, 0.4063, 0.5342, 0.375, 0.625, 0.375, 0.625, 0.4062, 0.5342, 0.4063, 0.25, 0.625, 0.2812, 0.625, 0.2812, 0.75, 0.25, 0.75, 0.625, 0.5, 0.7188, 0.5, 0.7187, 0.543, 0.625, 0.543, 0.3009, 0.625, 0.2812, 0.625, 0.2812, 0.625, 0.3009, 0.625, 0.375, 0.5, 0.375, 0.543, 0.375, 0.543, 0.375, 0.5, 0.375, 0.625, 0.375, 0.543, 0.375, 0.543, 0.375, 0.625, 0.3125, 0.6159, 0.3125, 0.75, 0.375, 0.5, 0.375, 0.5, 0.375, 0.3125, 0.375, 0.375, 0.375, 0.543, 0.375, 0.625, 0.375, 0.5, 0.375, 0.543, 0.375, 0.543, 0.375, 0.5, 0.375, 0.625, 0.375, 0.543, 0.375, 0.543, 0.375, 0.625, 0.375, 0.5, 0.375, 0.543, 0.375, 0.543, 0.375, 0.5, 0.375, 0.5, 0.375, 0.543, 0.375, 0.543, 0.375, 0.5, 0.375, 0.5, 0.375, 0.543, 0.375, 0.543, 0.375, 0.5204, 0.375, 0.625, 0.375, 0.543, 0.375, 0.543, 0.375, 0.625, 0.375, 0.5, 0.375, 0.543, 0.375, 0.543, 0.375, 0.5, 0.375, 0.5, 0.375, 0.543, 0.375, 0.543, 0.375, 0.5, 0.375, 0.5, 0.375, 0.543, 0.375, 0.543, 0.375, 0.5, 0.375, 0.5, 0.375, 0.543, 0.375, 0.543, 0.375, 0.5, 0.375, 0.5, 0.375, 0.543, 0.375, 0.543, 0.375, 0.5, 0.7188, 0.5, 0.75, 0.5, 0.75, 0.543, 0.7187, 0.543, 0.5342, 0.5, 0.625, 0.5, 0.625, 0.543, 0.5342, 0.543, 0.511, 0.5, 0.5342, 0.5, 0.5342, 0.543, 0.511, 0.543, 0.25, 0.543, 0.2813, 0.543, 0.2813, 0.625, 0.25, 0.625, 0.25, 0.5057, 0.2802, 0.5065, 0.2813, 0.543, 0.25, 0.543, 0.2802, 0.5065, 0.375, 0.5204, 0.375, 0.543, 0.2813, 0.543, 0.3009, 0.625, 0.25, 0.625, 0.25, 0.625, 0.2813, 0.625, 0.375, 0.4062, 0.375, 0.5, 0.375, 0.5204, 0.375, 0.4062, 0.375, 0.375, 0.375, 0.4062, 0.375, 0.4062, 0.375, 0.375, 0.2984, 0.625, 0.375, 0.625, 0.375, 0.625, 0.2936, 0.625, 0.375, 0.543, 0.375, 0.543, 0.375, 0.543, 0.375, 0.543, 0.2812, 0.625, 0.2812, 0.543, 0.2813, 0.543, 0.2812, 0.625, 0.375, 0.625, 0.3009, 0.625, 0.3009, 0.625, 0.375, 0.625, 0.2812, 0.625, 0.2813, 0.543, 0.2812, 0.543, 0.2812, 0.625, 0.375, 0.543, 0.375, 0.543, 0.375, 0.543, 0.375, 0.543, 0.375, 0.543, 0.375, 0.543, 0.375, 0.543, 0.375, 0.543, 0.2812, 0.625, 0.2813, 0.543, 0.2813, 0.543, 0.2812, 0.625, 0.375, 0.625, 0.3009, 0.625, 0.3009, 0.625, 0.375, 0.625, 0.3009, 0.625, 0.2812, 0.625, 0.2812, 0.625, 0.3009, 0.625, 0.2813, 0.543, 0.375, 0.543, 0.375, 0.543, 0.2813, 0.543, 0.375, 0.543, 0.375, 0.625, 0.375, 0.625, 0.375, 0.543, 0.375, 0.543, 0.375, 0.625, 0.375, 0.625, 0.375, 0.543, 0.2813, 0.543, 0.375, 0.543, 0.375, 0.543, 0.2813, 0.543, 0.3009, 0.625, 0.2813, 0.625, 0.2812, 0.625, 0.3009, 0.625, 0.375, 0.625, 0.3009, 0.625, 0.3009, 0.625, 0.375, 0.625, 0.2813, 0.625, 0.2813, 0.543, 0.2813, 0.543, 0.2812, 0.625, 0.375, 0.543, 0.375, 0.543, 0.375, 0.543, 0.375, 0.543, 0.375, 0.543, 0.375, 0.543, 0.375, 0.543, 0.375, 0.543, 0.2812, 0.625, 0.2813, 0.543, 0.2813, 0.543, 0.2812, 0.625, 0.375, 0.625, 0.3009, 0.625, 0.3009, 0.625, 0.375, 0.625, 0.3009, 0.625, 0.2812, 0.625, 0.2812, 0.625, 0.3009, 0.625, 0.2813, 0.543, 0.375, 0.543, 0.375, 0.543, 0.2813, 0.543, 0.375, 0.543, 0.375, 0.625, 0.375, 0.625, 0.375, 0.543, 0.375, 0.543, 0.375, 0.625, 0.375, 0.625, 0.375, 0.543, 0.2813, 0.543, 0.375, 0.543, 0.375, 0.543, 0.2813, 0.543, 0.3009, 0.625, 0.2812, 0.625, 0.2812, 0.625, 0.3009, 0.625, 0.375, 0.625, 0.3009, 0.625, 0.3009, 0.625, 0.375, 0.625, 0.2812, 0.625, 0.2813, 0.543, 0.2813, 0.543, 0.2812, 0.625, 0.375, 0.543, 0.375, 0.543, 0.375, 0.543, 0.375, 0.543, 0.3257, 0.5633, 0.375, 0.543, 0.375, 0.625, 0.3009, 0.625, 0.3257, 0.5633, 0.3009, 0.625, 0.2812, 0.625, 0.2813, 0.543, 0.375, 0.543, 0.3257, 0.5633, 0.2813, 0.543, 0.375, 0.543, 0.2812, 0.543, 0.375, 0.543, 0.375, 0.543, 0.2813, 0.543, 0.375, 0.543, 0.375, 0.625, 0.375, 0.625, 0.375, 0.543, 0.375, 0.625, 0.375, 0.625, 0.375, 0.625, 0.375, 0.625, 0.2812, 0.625, 0.3009, 0.625, 0.2984, 0.625, 0.2812, 0.625, 0.375, 0.625, 0.3009, 0.625, 0.2984, 0.625, 0.375, 0.625, 0.2984, 0.625, 0.2812, 0.625, 0.2812, 0.625, 0.2936, 0.625, 0.2812, 0.625, 0.2812, 0.625, 0.2812, 0.625, 0.2812, 0.625, 0.2812, 0.625, 0.2984, 0.625, 0.2936, 0.625, 0.2812, 0.625, 0.375, 0.625, 0.2984, 0.625, 0.2936, 0.625, 0.375, 0.625, 0.2936, 0.625, 0.2812, 0.625, 0.2812, 0.625, 0.2936, 0.625, 0.2812, 0.625, 0.2812, 0.625, 0.2936, 0.625, 0.2936, 0.625, 0.2812, 0.625, 0.2812, 0.625, 0.2812, 0.625, 0.2812, 0.625, 0.2936, 0.625, 0.2936, 0.625, 0.2812, 0.625, 0.2812, 0.625, 0.2936, 0.625, 0.2936, 0.625, 0.2936, 0.625, 0.2936, 0.625, 0.375, 0.625, 0.2936, 0.625, 0.2936, 0.625, 0.375, 0.625, 0.2936, 0.625, 0.2936, 0.625, 0.375, 0.625, 0.375, 0.625, 0.2936, 0.625, 0.2936, 0.625, 0.2936, 0.625, 0.2936, 0.625, 0.375, 0.625, 0.375, 0.625, 0.2936, 0.625, 0.2936, 0.625, 0.375, 0.625, 0.375, 0.625, 0.375, 0.625, 0.375, 0.625, 0.2812, 0.625, 0.2812, 0.625, 0.2812, 0.625, 0.2812, 0.625, 0.3009, 0.625, 0.2812, 0.625, 0.2812, 0.625, 0.2984, 0.625, 0.375, 0.625, 0.375, 0.625, 0.375, 0.625, 0.375, 0.625, 0.3009, 0.625, 0.375, 0.625, 0.375, 0.625, 0.2984, 0.625, 0.4621, 0.5, 0.511, 0.5, 0.511, 0.543, 0.4621, 0.543, 0.4621, 0.375, 0.511, 0.375, 0.511, 0.4063, 0.4621, 0.4063, 0.4621, 0.75, 0.511, 0.75, 0.511, 0.8109, 0.4176, 0.8335, 0.4176, 0.8335, 0.511, 0.8109, 0.511, 0.8594, 0.5113, 0.875, 0.4611, 0.875, 0.4535, 0.8664, 0.4458, 0.8579, 0.4381, 0.8493, 0.4305, 0.8408, 0.4621, 0.543, 0.511, 0.543, 0.511, 0.625, 0.4621, 0.625, 0.4621, 0.625, 0.511, 0.625, 0.511, 0.75, 0.4621, 0.75, 0.4621, 0.4063, 0.511, 0.4063, 0.511, 0.5, 0.4621, 0.5, 0.511, 0.8109, 0.5342, 0.8117, 0.511, 0.8594, 0.5342, 0.8117, 0.5228, 0.8594, 0.5228, 0.8594, 0.5342, 0.8117, 0.511, 0.8109, 0.5342, 0.8117, 0.5342, 0.8117, 0.511, 0.8109, 0.375, 0.4063, 0.4424, 0.4063, 0.4424, 0.5, 0.375, 0.5, 0.375, 0.625, 0.4424, 0.625, 0.4424, 0.75, 0.375, 0.75, 0.375, 0.543, 0.4424, 0.543, 0.4424, 0.625, 0.375, 0.625, 0.375, 0.75, 0.4424, 0.75, 0.4176, 0.8335, 0.375, 0.8438, 0.375, 0.375, 0.4424, 0.375, 0.4424, 0.4063, 0.375, 0.4063, 0.375, 0.5, 0.4424, 0.5, 0.4424, 0.543, 0.375, 0.543, 0.375, 0.8438, 0.4176, 0.8335, 0.427, 0.8408, 0.4312, 0.8493, 0.4354, 0.8579, 0.4396, 0.8664, 0.4439, 0.875, 0.375, 0.875, 0.4424, 0.4063, 0.4621, 0.4063, 0.4621, 0.5, 0.4424, 0.5, 0.4424, 0.625, 0.4621, 0.625, 0.4621, 0.75, 0.4424, 0.75, 0.4424, 0.543, 0.4621, 0.543, 0.4621, 0.625, 0.4424, 0.625, 0.4424, 0.75, 0.4621, 0.75, 0.4176, 0.8335, 0.4424, 0.375, 0.4621, 0.375, 0.4621, 0.4063, 0.4424, 0.4063, 0.4424, 0.5, 0.4621, 0.5, 0.4621, 0.543, 0.4424, 0.543, 0.4439, 0.875, 0.4396, 0.8664, 0.4396, 0.8664, 0.4439, 0.875, 0.4381, 0.8493, 0.4458, 0.8579, 0.4458, 0.8579, 0.4381, 0.8493, 0.4305, 0.8408, 0.4381, 0.8493, 0.4381, 0.8493, 0.4305, 0.8408, 0.4396, 0.8664, 0.4354, 0.8579, 0.4354, 0.8579, 0.4396, 0.8664, 0.4381, 0.8493, 0.4458, 0.8579, 0.4458, 0.8579, 0.4381, 0.8493, 0.4535, 0.8664, 0.4611, 0.875, 0.4611, 0.875, 0.4535, 0.8664, 0.4312, 0.8493, 0.427, 0.8408, 0.427, 0.8408, 0.4312, 0.8493, 0.4458, 0.8579, 0.4535, 0.8664, 0.4535, 0.8664, 0.4458, 0.8579, 0.4354, 0.8579, 0.4312, 0.8493, 0.4312, 0.8493, 0.4354, 0.8579, 0.4305, 0.8408, 0.4381, 0.8493, 0.4458, 0.8579, 0.4535, 0.8664, 0.4611, 0.875, 0.4439, 0.875, 0.4396, 0.8664, 0.4354, 0.8579, 0.4312, 0.8493, 0.4312, 0.8493, 0.427, 0.8408, 0.427, 0.8408, 0.4312, 0.8493, 0.4458, 0.8579, 0.4535, 0.8664, 0.4535, 0.8664, 0.4458, 0.8579, 0.4535, 0.8664, 0.4611, 0.875, 0.4611, 0.875, 0.4535, 0.8664, 0.4354, 0.8579, 0.4312, 0.8493, 0.4312, 0.8493, 0.4354, 0.8579, 0.4305, 0.8408, 0.4381, 0.8493, 0.4381, 0.8493, 0.4305, 0.8408, 0.4439, 0.875, 0.4396, 0.8664, 0.4396, 0.8664, 0.4439, 0.875, 0.4396, 0.8664, 0.4354, 0.8579, 0.4354, 0.8579, 0.4396, 0.8664])
me_cube.materials.append(mat_material)
me_cube.use_mirror_vertex_groups = False
me_cube.update()

# ---- objects
ob_cube = bpy.data.objects.new('Cube', me_cube)
ob_light = bpy.data.objects.new('Light', light_light)
ob_camera = bpy.data.objects.new('Camera', cam_camera)

# ---- transforms, parenting, visibility, modifiers, constraints
ob_cube.location = (0.0, 0.0, 9.516)
ob_cube.lock_rotations_4d = False
ob_cube.empty_display_type = 'ARROWS'
ob_cube.lineart.crease_threshold = 0.0
_m = ob_cube.modifiers.new('Mirror', 'MIRROR')
_m.use_clip = True
ob_light.location = (4.076, 1.005, 5.904)
ob_light.rotation_euler = (0.6503, 0.05522, 1.866)
ob_light.lock_rotations_4d = False
ob_light.empty_display_type = 'ARROWS'
ob_light.color = (0.0, 0.0, 0.0, 0.0)
ob_light.lineart.crease_threshold = 0.0
ob_camera.location = (7.359, -6.926, 4.958)
ob_camera.rotation_euler = (1.109, 0.0, 0.8149)
ob_camera.lock_rotations_4d = False
ob_camera.empty_display_type = 'ARROWS'
ob_camera.color = (0.0, 0.0, 0.0, 0.0)
ob_camera.display_type = 'WIRE'
ob_camera.lineart.crease_threshold = 0.0

# ---- collection membership
col_collection.objects.link(ob_cube)
col_collection.objects.link(ob_light)
col_collection.objects.link(ob_camera)

# ---- scene / render settings (as saved in the file)
scene.camera = ob_camera
scene.frame_start = 1; scene.frame_end = 250; scene.frame_set(129)
scene.render.engine = 'BLENDER_EEVEE_NEXT'
scene.cycles.sampling_pattern = 'TABULATED_SOBOL'
scene.view_settings.view_transform = 'Filmic'
bpy.context.view_layer.update()
